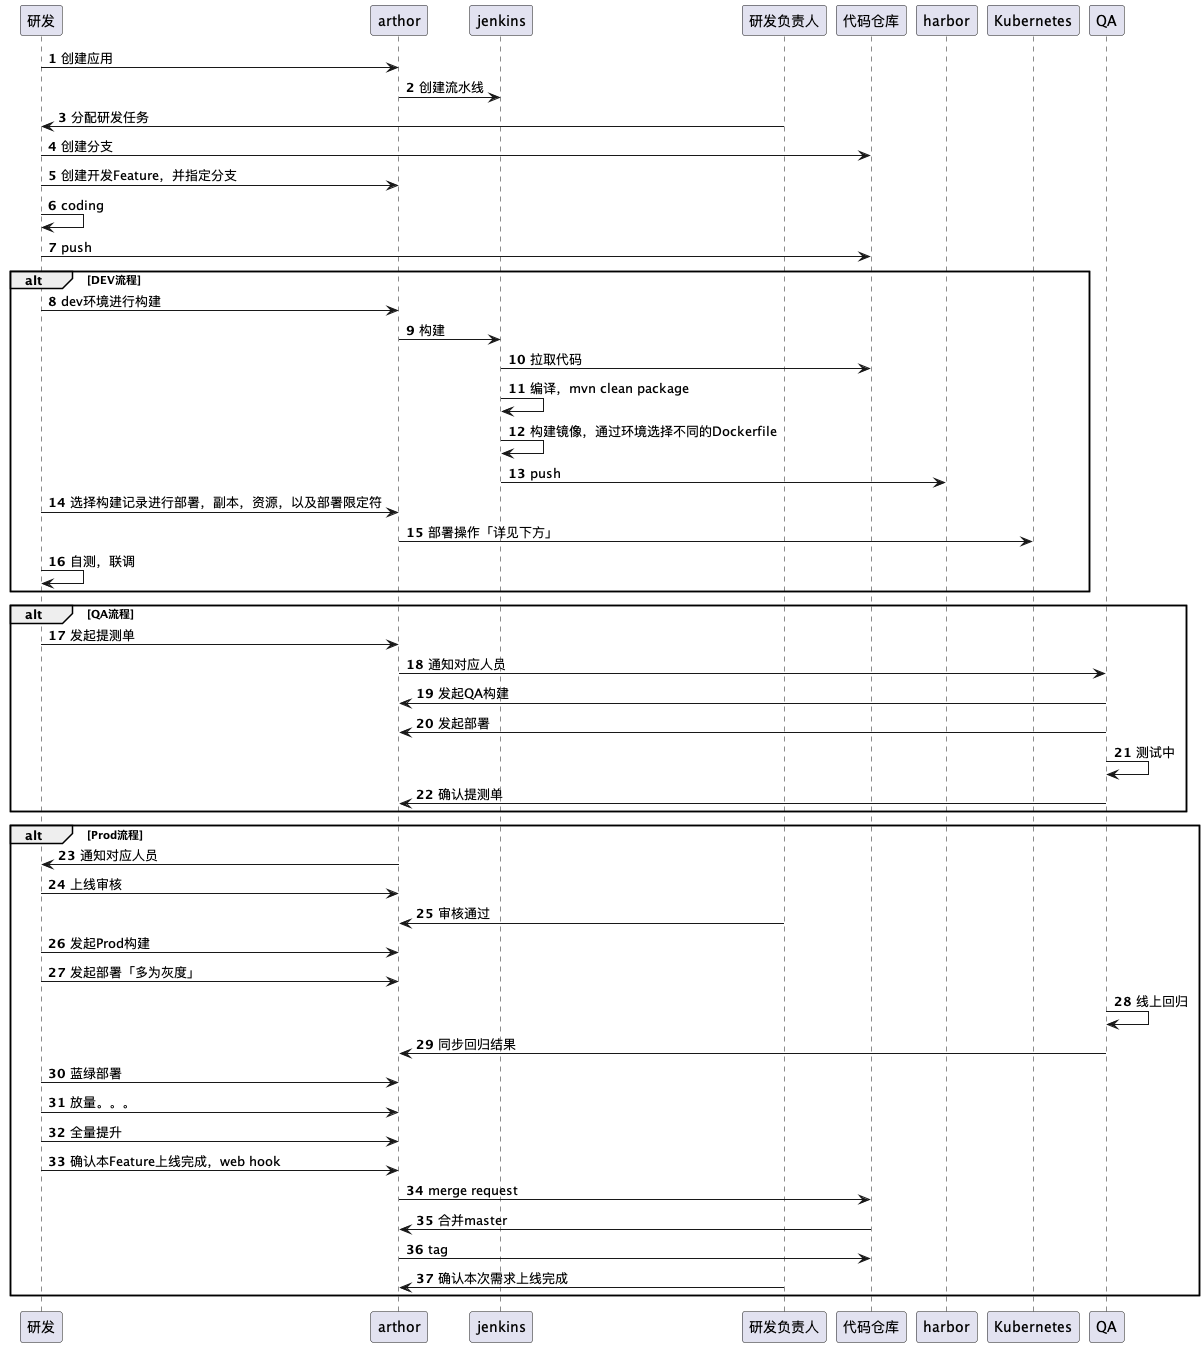

The diagram above was rendered by PlantUML. Its source (embedded in the PNG):
@startuml
'https://plantuml.com/sequence-diagram

autonumber

研发 -> arthor: 创建应用
arthor -> jenkins: 创建流水线
研发负责人 -> 研发: 分配研发任务
研发 -> 代码仓库: 创建分支
研发 -> arthor: 创建开发Feature，并指定分支
研发 -> 研发: coding
研发 -> 代码仓库: push
alt DEV流程
研发 -> arthor: dev环境进行构建
arthor -> jenkins: 构建
jenkins -> 代码仓库: 拉取代码
jenkins -> jenkins: 编译，mvn clean package
jenkins -> jenkins: 构建镜像，通过环境选择不同的Dockerfile
jenkins -> harbor: push
研发 -> arthor: 选择构建记录进行部署，副本，资源，以及部署限定符
arthor -> Kubernetes: 部署操作「详见下方」
研发 -> 研发: 自测，联调
end

alt QA流程
研发 -> arthor: 发起提测单
arthor -> QA: 通知对应人员
QA -> arthor: 发起QA构建
QA -> arthor: 发起部署
QA -> QA:测试中
QA -> arthor: 确认提测单
end

alt Prod流程
arthor -> 研发: 通知对应人员
研发 -> arthor: 上线审核
研发负责人 -> arthor: 审核通过
研发 -> arthor: 发起Prod构建
研发 -> arthor: 发起部署「多为灰度」
QA -> QA: 线上回归
QA -> arthor: 同步回归结果
研发 -> arthor: 蓝绿部署
研发 -> arthor: 放量。。。
研发 -> arthor: 全量提升
研发 -> arthor: 确认本Feature上线完成，web hook
arthor -> 代码仓库: merge request
代码仓库 -> arthor: 合并master
arthor -> 代码仓库: tag
研发负责人 -> arthor: 确认本次需求上线完成
end

@enduml